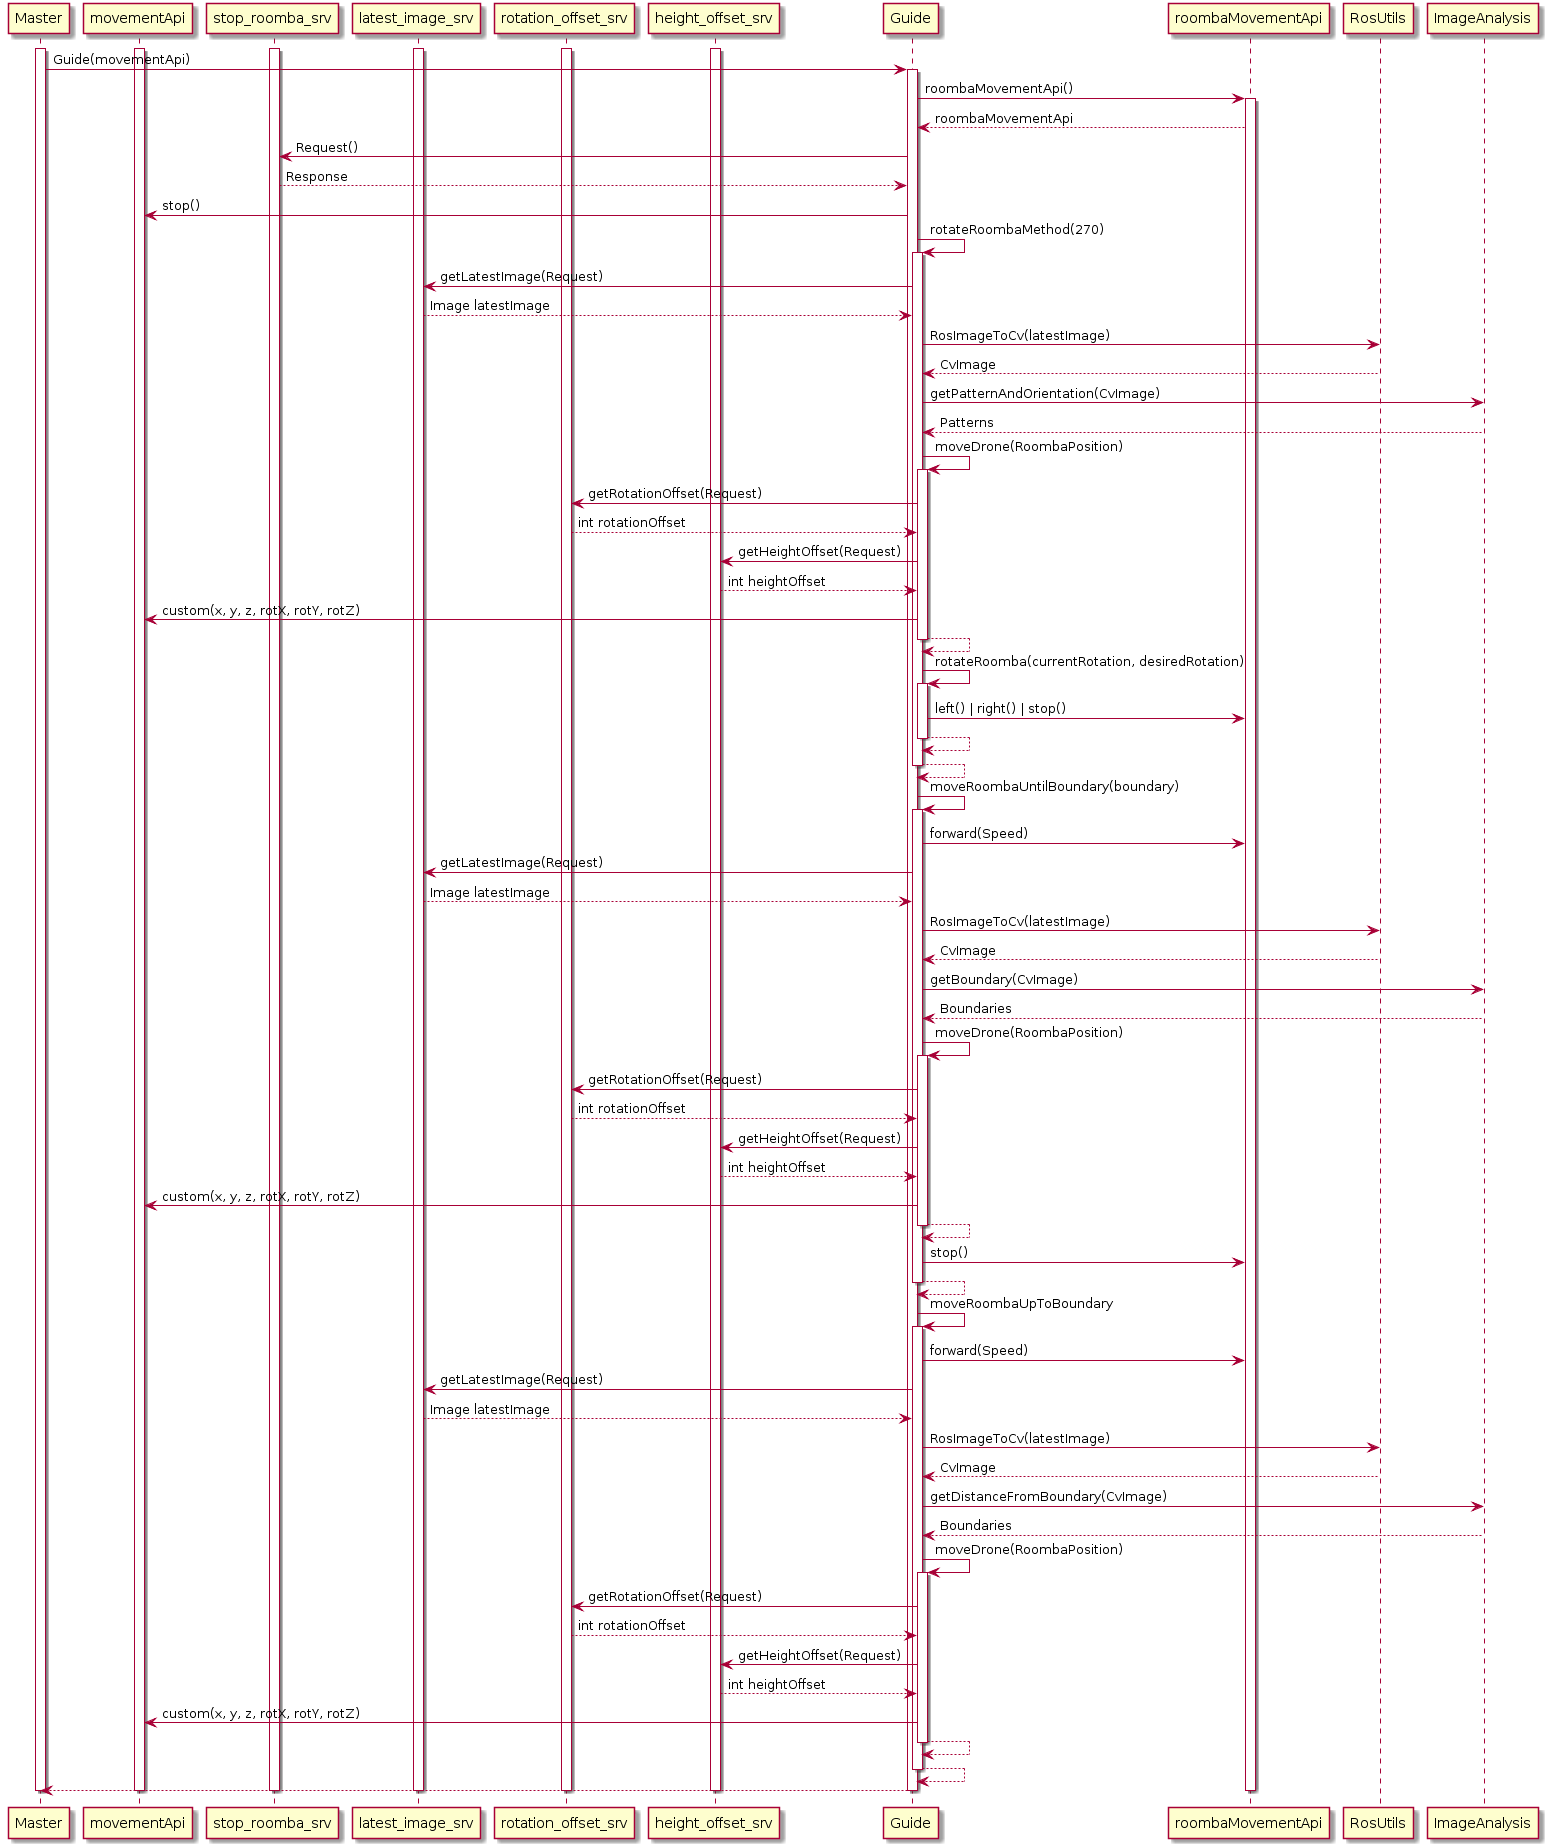

The diagram above was rendered by PlantUML. Its source (embedded in the PNG):
@startuml
activate Master
activate movementApi
activate stop_roomba_srv
activate latest_image_srv
activate rotation_offset_srv
activate height_offset_srv

Master -> Guide ++: Guide(movementApi)

Guide -> roombaMovementApi: roombaMovementApi()
activate roombaMovementApi
roombaMovementApi --> Guide: roombaMovementApi
Guide -> stop_roomba_srv: Request()
stop_roomba_srv --> Guide: Response
Guide -> movementApi: stop()

Guide -> Guide ++: rotateRoombaMethod(270)
Guide -> latest_image_srv: getLatestImage(Request)
latest_image_srv --> Guide: Image latestImage
Guide -> RosUtils: RosImageToCv(latestImage)
RosUtils --> Guide: CvImage
Guide -> ImageAnalysis: getPatternAndOrientation(CvImage)
ImageAnalysis --> Guide: Patterns

Guide -> Guide ++: moveDrone(RoombaPosition)
Guide -> rotation_offset_srv: getRotationOffset(Request)
rotation_offset_srv --> Guide: int rotationOffset
Guide -> height_offset_srv: getHeightOffset(Request)
height_offset_srv --> Guide: int heightOffset
Guide -> movementApi: custom(x, y, z, rotX, rotY, rotZ)
return

Guide -> Guide ++: rotateRoomba(currentRotation, desiredRotation)
Guide -> roombaMovementApi: left() | right() | stop()
return

return 

Guide -> Guide ++: moveRoombaUntilBoundary(boundary)
Guide -> roombaMovementApi: forward(Speed)
Guide -> latest_image_srv: getLatestImage(Request)
latest_image_srv --> Guide: Image latestImage
Guide -> RosUtils: RosImageToCv(latestImage)
RosUtils --> Guide: CvImage
Guide -> ImageAnalysis: getBoundary(CvImage)
ImageAnalysis --> Guide: Boundaries

Guide -> Guide ++: moveDrone(RoombaPosition)
Guide -> rotation_offset_srv: getRotationOffset(Request)
rotation_offset_srv --> Guide: int rotationOffset
Guide -> height_offset_srv: getHeightOffset(Request)
height_offset_srv --> Guide: int heightOffset
Guide -> movementApi: custom(x, y, z, rotX, rotY, rotZ)
return

Guide -> roombaMovementApi: stop()
return

Guide -> Guide ++: moveRoombaUpToBoundary
Guide -> roombaMovementApi: forward(Speed)
Guide -> latest_image_srv: getLatestImage(Request)
latest_image_srv --> Guide: Image latestImage
Guide -> RosUtils: RosImageToCv(latestImage)
RosUtils --> Guide: CvImage
Guide -> ImageAnalysis: getDistanceFromBoundary(CvImage)
ImageAnalysis --> Guide: Boundaries

Guide -> Guide ++: moveDrone(RoombaPosition)
Guide -> rotation_offset_srv: getRotationOffset(Request)
rotation_offset_srv --> Guide: int rotationOffset
Guide -> height_offset_srv: getHeightOffset(Request)
height_offset_srv --> Guide: int heightOffset
Guide -> movementApi: custom(x, y, z, rotX, rotY, rotZ)
return
return

Guide --> Master
deactivate stop_roomba_srv

deactivate roombaMovementApi
deactivate latest_image_srv
deactivate rotation_offset_srv
deactivate height_offset_srv
deactivate movementApi
deactivate Guide
deactivate Master
@enduml